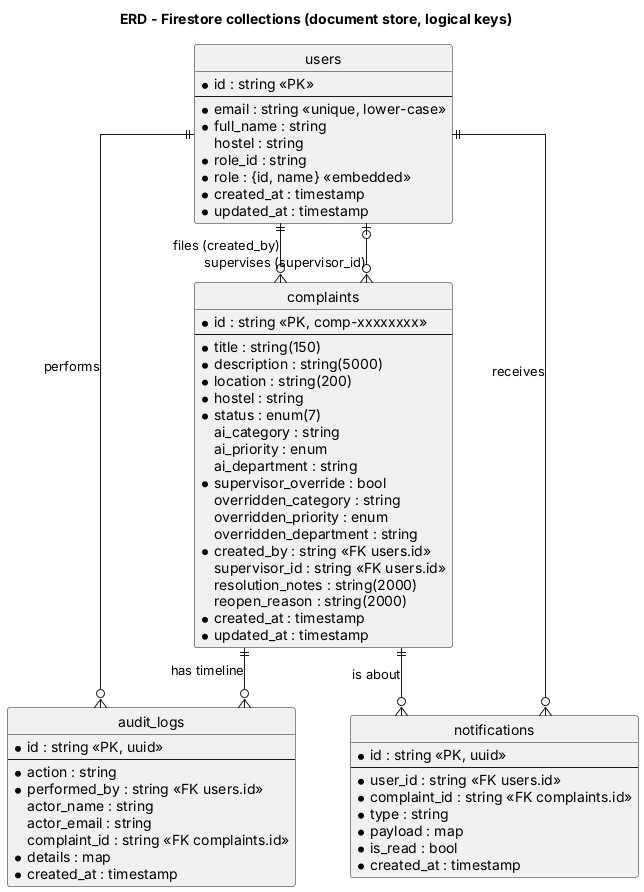

The diagram above was rendered by PlantUML. Its source (embedded in the PNG):
@startuml
title ERD - Firestore collections (document store, logical keys)
hide circle
skinparam linetype ortho

entity "users" as users {
  * id : string <<PK>>
  --
  * email : string <<unique, lower-case>>
  * full_name : string
  hostel : string
  * role_id : string
  * role : {id, name} <<embedded>>
  * created_at : timestamp
  * updated_at : timestamp
}

entity "complaints" as complaints {
  * id : string <<PK, comp-xxxxxxxx>>
  --
  * title : string(150)
  * description : string(5000)
  * location : string(200)
  * hostel : string
  * status : enum(7)
  ai_category : string
  ai_priority : enum
  ai_department : string
  * supervisor_override : bool
  overridden_category : string
  overridden_priority : enum
  overridden_department : string
  * created_by : string <<FK users.id>>
  supervisor_id : string <<FK users.id>>
  resolution_notes : string(2000)
  reopen_reason : string(2000)
  * created_at : timestamp
  * updated_at : timestamp
}

entity "audit_logs" as audit {
  * id : string <<PK, uuid>>
  --
  * action : string
  * performed_by : string <<FK users.id>>
  actor_name : string
  actor_email : string
  complaint_id : string <<FK complaints.id>>
  * details : map
  * created_at : timestamp
}

entity "notifications" as notif {
  * id : string <<PK, uuid>>
  --
  * user_id : string <<FK users.id>>
  * complaint_id : string <<FK complaints.id>>
  * type : string
  * payload : map
  * is_read : bool
  * created_at : timestamp
}

users ||--o{ complaints : "files (created_by)"
users |o--o{ complaints : "supervises (supervisor_id)"
complaints ||--o{ audit : "has timeline"
users ||--o{ audit : "performs"
users ||--o{ notif : "receives"
complaints ||--o{ notif : "is about"
@enduml